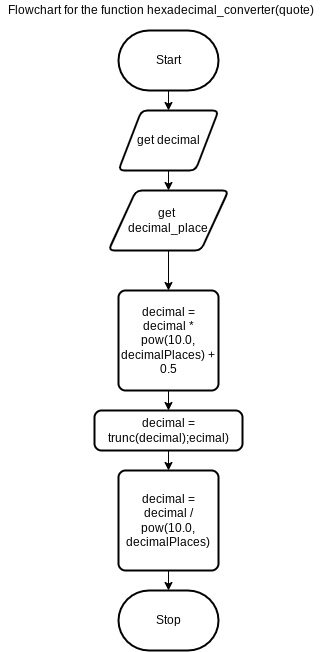

The diagram above was exported from draw.io. Its source (the exported page's mxGraphModel, read from the mxfile embedded in the PNG):
<mxGraphModel dx="650" dy="351" grid="1" gridSize="10" guides="1" tooltips="1" connect="1" arrows="1" fold="1" page="1" pageScale="1" pageWidth="850" pageHeight="1100" math="0" shadow="0">
  <root>
    <mxCell id="0" />
    <mxCell id="1" parent="0" />
    <mxCell id="16" style="edgeStyle=none;html=1;entryX=0.5;entryY=0;entryDx=0;entryDy=0;" parent="1" source="2" target="149" edge="1">
      <mxGeometry relative="1" as="geometry">
        <mxPoint x="340" y="120" as="targetPoint" />
      </mxGeometry>
    </mxCell>
    <mxCell id="2" value="Start" style="strokeWidth=2;html=1;shape=mxgraph.flowchart.terminator;whiteSpace=wrap;" parent="1" vertex="1">
      <mxGeometry x="290" y="40" width="100" height="60" as="geometry" />
    </mxCell>
    <mxCell id="13" value="Stop" style="strokeWidth=2;html=1;shape=mxgraph.flowchart.terminator;whiteSpace=wrap;" parent="1" vertex="1">
      <mxGeometry x="290" y="600" width="100" height="60" as="geometry" />
    </mxCell>
    <mxCell id="49" value="Flowchart for the function&amp;nbsp;hexadecimal_converter(quote)" style="text;html=1;align=center;verticalAlign=middle;resizable=0;points=[];autosize=1;strokeColor=none;fillColor=none;" parent="1" vertex="1">
      <mxGeometry x="172" y="10" width="320" height="20" as="geometry" />
    </mxCell>
    <mxCell id="141" style="edgeStyle=orthogonalEdgeStyle;rounded=0;html=1;entryX=0;entryY=0.5;entryDx=0;entryDy=0;entryPerimeter=0;" parent="1" source="133" edge="1">
      <mxGeometry relative="1" as="geometry">
        <Array as="points">
          <mxPoint x="345" y="650" />
          <mxPoint x="220" y="650" />
          <mxPoint x="220" y="370" />
        </Array>
        <mxPoint x="290" y="370" as="targetPoint" />
      </mxGeometry>
    </mxCell>
    <mxCell id="152" style="edgeStyle=none;html=1;" edge="1" parent="1" source="148" target="151">
      <mxGeometry relative="1" as="geometry" />
    </mxCell>
    <mxCell id="148" value="get &lt;br&gt;decimal_place" style="shape=parallelogram;html=1;strokeWidth=2;perimeter=parallelogramPerimeter;whiteSpace=wrap;rounded=1;arcSize=12;size=0.23;" vertex="1" parent="1">
      <mxGeometry x="280" y="200" width="120" height="60" as="geometry" />
    </mxCell>
    <mxCell id="150" style="edgeStyle=none;html=1;entryX=0.5;entryY=0;entryDx=0;entryDy=0;" edge="1" parent="1" source="149" target="148">
      <mxGeometry relative="1" as="geometry" />
    </mxCell>
    <mxCell id="149" value="get decimal" style="shape=parallelogram;html=1;strokeWidth=2;perimeter=parallelogramPerimeter;whiteSpace=wrap;rounded=1;arcSize=12;size=0.23;" vertex="1" parent="1">
      <mxGeometry x="290" y="120" width="100" height="60" as="geometry" />
    </mxCell>
    <mxCell id="154" style="edgeStyle=none;html=1;entryX=0.5;entryY=0;entryDx=0;entryDy=0;" edge="1" parent="1" source="151" target="153">
      <mxGeometry relative="1" as="geometry" />
    </mxCell>
    <mxCell id="151" value="decimal = decimal * pow(10.0, decimalPlaces) + 0.5" style="rounded=1;whiteSpace=wrap;html=1;absoluteArcSize=1;arcSize=14;strokeWidth=2;" vertex="1" parent="1">
      <mxGeometry x="290" y="300" width="100" height="100" as="geometry" />
    </mxCell>
    <mxCell id="156" style="edgeStyle=none;html=1;entryX=0.5;entryY=0;entryDx=0;entryDy=0;" edge="1" parent="1" source="153" target="155">
      <mxGeometry relative="1" as="geometry" />
    </mxCell>
    <mxCell id="153" value="decimal = trunc(decimal);ecimal)" style="rounded=1;whiteSpace=wrap;html=1;absoluteArcSize=1;arcSize=14;strokeWidth=2;" vertex="1" parent="1">
      <mxGeometry x="266" y="420" width="148" height="40" as="geometry" />
    </mxCell>
    <mxCell id="157" style="edgeStyle=none;html=1;" edge="1" parent="1" source="155" target="13">
      <mxGeometry relative="1" as="geometry" />
    </mxCell>
    <mxCell id="155" value="decimal = decimal / pow(10.0, decimalPlaces)" style="rounded=1;whiteSpace=wrap;html=1;absoluteArcSize=1;arcSize=14;strokeWidth=2;" vertex="1" parent="1">
      <mxGeometry x="290" y="480" width="100" height="100" as="geometry" />
    </mxCell>
  </root>
</mxGraphModel>